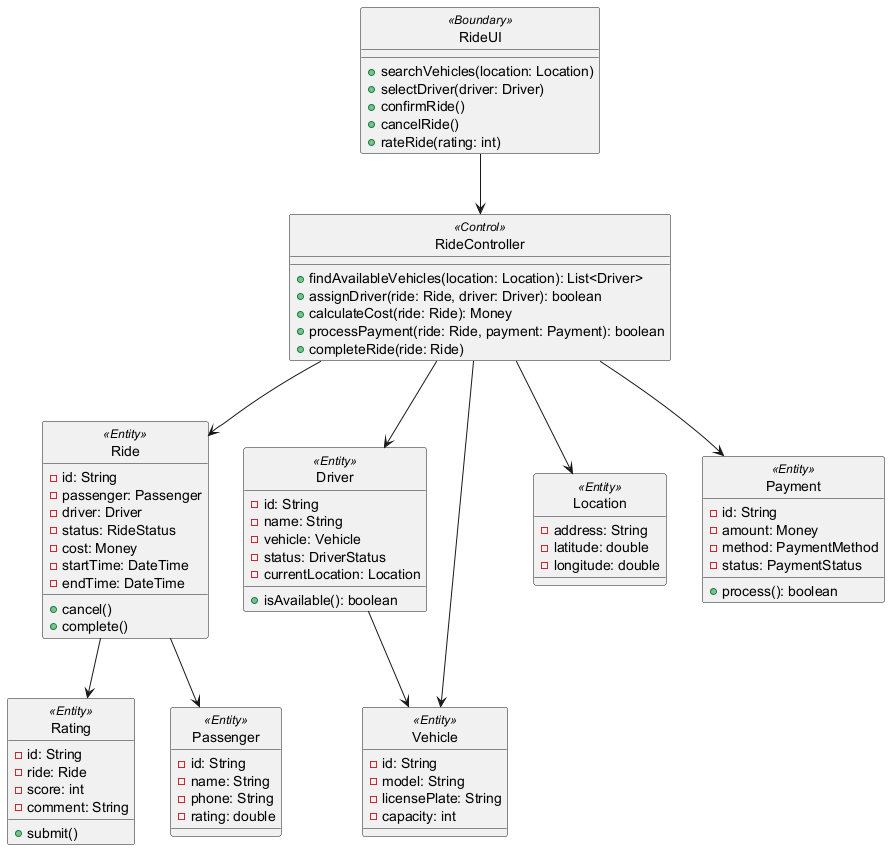

The diagram above was rendered by PlantUML. Its source (embedded in the PNG):
@startuml VOPCDiagram
skinparam style strictuml

class RideUI <<Boundary>> {
  + searchVehicles(location: Location)
  + selectDriver(driver: Driver)
  + confirmRide()
  + cancelRide()
  + rateRide(rating: int)
}

class RideController <<Control>> {
  + findAvailableVehicles(location: Location): List<Driver>
  + assignDriver(ride: Ride, driver: Driver): boolean
  + calculateCost(ride: Ride): Money
  + processPayment(ride: Ride, payment: Payment): boolean
  + completeRide(ride: Ride)
}

class Ride <<Entity>> {
  - id: String
  - passenger: Passenger
  - driver: Driver
  - status: RideStatus
  - cost: Money
  - startTime: DateTime
  - endTime: DateTime
  + cancel()
  + complete()
}

class Driver <<Entity>> {
  - id: String
  - name: String
  - vehicle: Vehicle
  - status: DriverStatus
  - currentLocation: Location
  + isAvailable(): boolean
}

class Vehicle <<Entity>> {
  - id: String
  - model: String
  - licensePlate: String
  - capacity: int
}

class Location <<Entity>> {
  - address: String
  - latitude: double
  - longitude: double
}

class Payment <<Entity>> {
  - id: String
  - amount: Money
  - method: PaymentMethod
  - status: PaymentStatus
  + process(): boolean
}

class Rating <<Entity>> {
  - id: String
  - ride: Ride
  - score: int
  - comment: String
  + submit()
}

class Passenger <<Entity>> {
  - id: String
  - name: String
  - phone: String
  - rating: double
}

RideUI --> RideController
RideController --> Ride
RideController --> Driver
RideController --> Payment
RideController --> Location
RideController --> Vehicle
Ride --> Passenger
Ride --> Rating
Driver --> Vehicle
@enduml